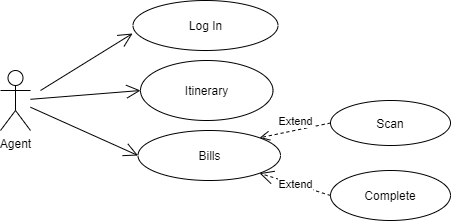

The diagram above was exported from draw.io. Its source (the exported page's mxGraphModel, read from the mxfile embedded in the PNG):
<mxGraphModel dx="868" dy="450" grid="1" gridSize="10" guides="1" tooltips="1" connect="1" arrows="1" fold="1" page="1" pageScale="1" pageWidth="850" pageHeight="1100" math="0" shadow="0">
  <root>
    <mxCell id="0" />
    <mxCell id="1" parent="0" />
    <mxCell id="yqAqDcrK-Wwn7Oa10tPq-1" value="Agent" style="shape=umlActor;verticalLabelPosition=bottom;labelBackgroundColor=#ffffff;verticalAlign=top;html=1;outlineConnect=0;" vertex="1" parent="1">
      <mxGeometry x="70" y="180" width="30" height="60" as="geometry" />
    </mxCell>
    <mxCell id="yqAqDcrK-Wwn7Oa10tPq-2" value="Log In" style="ellipse;whiteSpace=wrap;html=1;" vertex="1" parent="1">
      <mxGeometry x="202.5" y="110" width="145" height="50" as="geometry" />
    </mxCell>
    <mxCell id="yqAqDcrK-Wwn7Oa10tPq-3" value="Itinerary" style="ellipse;whiteSpace=wrap;html=1;" vertex="1" parent="1">
      <mxGeometry x="210" y="170" width="132.5" height="60" as="geometry" />
    </mxCell>
    <mxCell id="yqAqDcrK-Wwn7Oa10tPq-4" value="Bills" style="ellipse;whiteSpace=wrap;html=1;" vertex="1" parent="1">
      <mxGeometry x="207.5" y="240" width="142.5" height="50" as="geometry" />
    </mxCell>
    <mxCell id="yqAqDcrK-Wwn7Oa10tPq-5" value="" style="endArrow=open;endFill=1;endSize=12;html=1;entryX=-0.003;entryY=0.66;entryDx=0;entryDy=0;entryPerimeter=0;" edge="1" parent="1" target="yqAqDcrK-Wwn7Oa10tPq-2">
      <mxGeometry width="160" relative="1" as="geometry">
        <mxPoint x="110" y="200" as="sourcePoint" />
        <mxPoint x="500" y="230" as="targetPoint" />
      </mxGeometry>
    </mxCell>
    <mxCell id="yqAqDcrK-Wwn7Oa10tPq-6" value="" style="endArrow=open;endFill=1;endSize=12;html=1;entryX=0;entryY=0.5;entryDx=0;entryDy=0;" edge="1" parent="1" source="yqAqDcrK-Wwn7Oa10tPq-1" target="yqAqDcrK-Wwn7Oa10tPq-3">
      <mxGeometry width="160" relative="1" as="geometry">
        <mxPoint x="340" y="230" as="sourcePoint" />
        <mxPoint x="500" y="230" as="targetPoint" />
      </mxGeometry>
    </mxCell>
    <mxCell id="yqAqDcrK-Wwn7Oa10tPq-7" value="" style="endArrow=open;endFill=1;endSize=12;html=1;entryX=0;entryY=0.5;entryDx=0;entryDy=0;" edge="1" parent="1" source="yqAqDcrK-Wwn7Oa10tPq-1" target="yqAqDcrK-Wwn7Oa10tPq-4">
      <mxGeometry width="160" relative="1" as="geometry">
        <mxPoint x="340" y="230" as="sourcePoint" />
        <mxPoint x="500" y="230" as="targetPoint" />
      </mxGeometry>
    </mxCell>
    <mxCell id="yqAqDcrK-Wwn7Oa10tPq-8" value="Extend" style="html=1;verticalAlign=bottom;endArrow=open;dashed=1;endSize=8;exitX=0;exitY=0.5;exitDx=0;exitDy=0;entryX=1;entryY=0;entryDx=0;entryDy=0;" edge="1" parent="1" source="yqAqDcrK-Wwn7Oa10tPq-9" target="yqAqDcrK-Wwn7Oa10tPq-4">
      <mxGeometry relative="1" as="geometry">
        <mxPoint x="460" y="230" as="sourcePoint" />
        <mxPoint x="380" y="230" as="targetPoint" />
      </mxGeometry>
    </mxCell>
    <mxCell id="yqAqDcrK-Wwn7Oa10tPq-9" value="Scan" style="ellipse;whiteSpace=wrap;html=1;" vertex="1" parent="1">
      <mxGeometry x="400" y="210" width="120" height="45" as="geometry" />
    </mxCell>
    <mxCell id="yqAqDcrK-Wwn7Oa10tPq-10" value="Complete" style="ellipse;whiteSpace=wrap;html=1;" vertex="1" parent="1">
      <mxGeometry x="400" y="280" width="120" height="50" as="geometry" />
    </mxCell>
    <mxCell id="yqAqDcrK-Wwn7Oa10tPq-11" value="Extend" style="endArrow=open;endSize=12;dashed=1;html=1;exitX=0;exitY=0.5;exitDx=0;exitDy=0;entryX=1;entryY=1;entryDx=0;entryDy=0;" edge="1" parent="1" source="yqAqDcrK-Wwn7Oa10tPq-10" target="yqAqDcrK-Wwn7Oa10tPq-4">
      <mxGeometry width="160" relative="1" as="geometry">
        <mxPoint x="340" y="230" as="sourcePoint" />
        <mxPoint x="500" y="230" as="targetPoint" />
      </mxGeometry>
    </mxCell>
  </root>
</mxGraphModel>